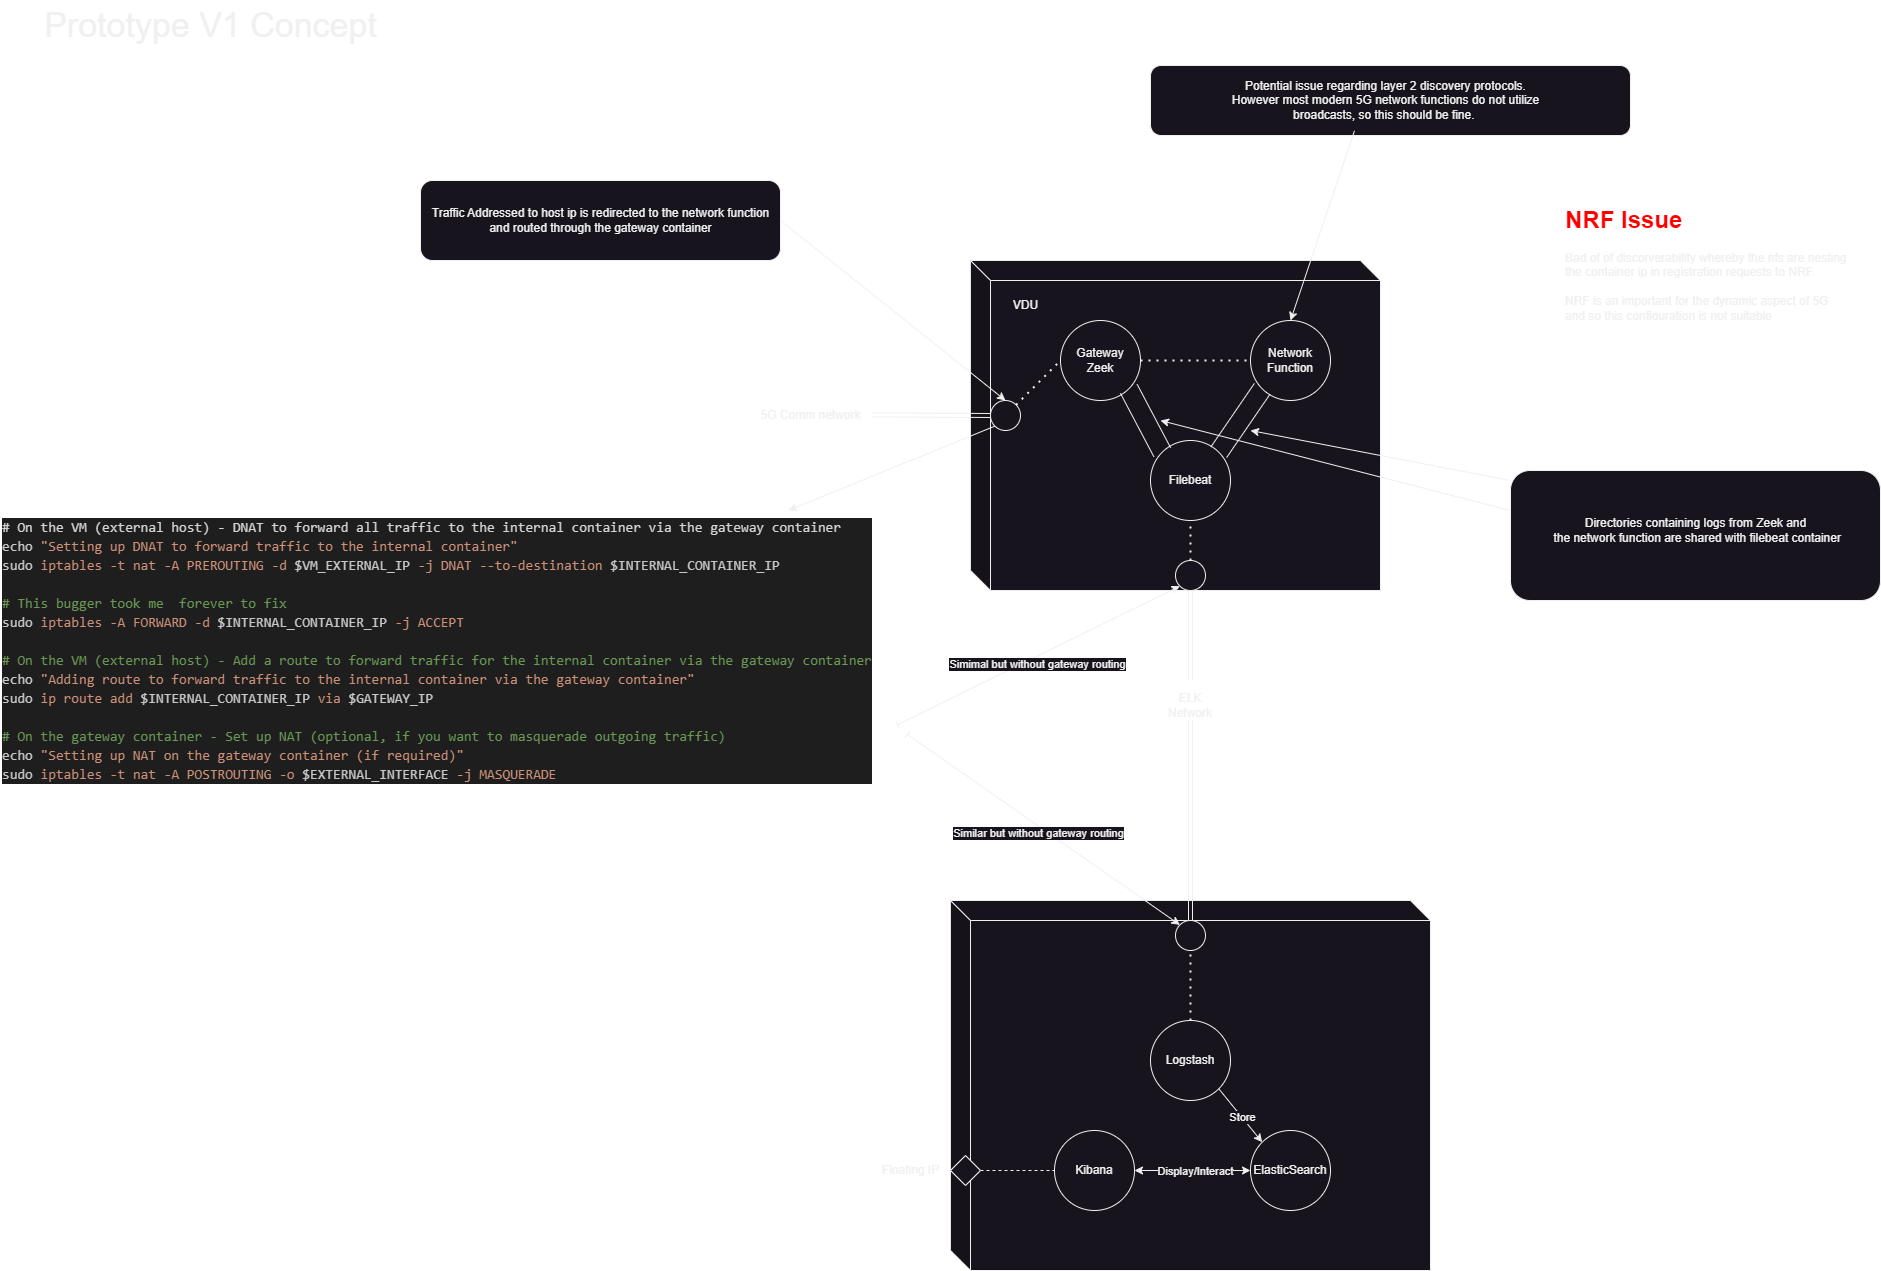

The diagram above was exported from draw.io. Its source (the exported page's mxGraphModel, read from the mxfile embedded in the PNG):
<mxGraphModel dx="3417" dy="2684" grid="1" gridSize="10" guides="1" tooltips="1" connect="1" arrows="1" fold="1" page="1" pageScale="1" pageWidth="827" pageHeight="1169" math="0" shadow="0">
  <root>
    <mxCell id="0" />
    <mxCell id="1" parent="0" />
    <mxCell id="8_kibLHwgiOgzLDxQN41-198" value="" style="rounded=1;whiteSpace=wrap;html=1;" vertex="1" parent="1">
      <mxGeometry x="430" y="-95" width="480" height="70" as="geometry" />
    </mxCell>
    <mxCell id="8_kibLHwgiOgzLDxQN41-199" value="" style="rounded=1;whiteSpace=wrap;html=1;" vertex="1" parent="1">
      <mxGeometry x="790" y="310" width="370" height="130" as="geometry" />
    </mxCell>
    <mxCell id="8_kibLHwgiOgzLDxQN41-200" value="" style="shape=cube;whiteSpace=wrap;html=1;boundedLbl=1;backgroundOutline=1;darkOpacity=0.05;darkOpacity2=0.1;" vertex="1" parent="1">
      <mxGeometry x="250" y="100" width="410" height="330" as="geometry" />
    </mxCell>
    <mxCell id="8_kibLHwgiOgzLDxQN41-201" value="VDU" style="text;html=1;align=center;verticalAlign=middle;resizable=0;points=[];autosize=1;strokeColor=none;fillColor=none;" vertex="1" parent="1">
      <mxGeometry x="280" y="130" width="50" height="30" as="geometry" />
    </mxCell>
    <mxCell id="8_kibLHwgiOgzLDxQN41-202" value="" style="shape=link;html=1;rounded=0;entryX=0;entryY=0.5;entryDx=0;entryDy=0;exitX=1.024;exitY=0.48;exitDx=0;exitDy=0;exitPerimeter=0;" edge="1" parent="1" target="8_kibLHwgiOgzLDxQN41-205">
      <mxGeometry width="100" relative="1" as="geometry">
        <mxPoint x="152.4000000000001" y="254.4000000000001" as="sourcePoint" />
        <mxPoint x="260" y="250" as="targetPoint" />
      </mxGeometry>
    </mxCell>
    <mxCell id="8_kibLHwgiOgzLDxQN41-203" value="Filebeat" style="ellipse;whiteSpace=wrap;html=1;aspect=fixed;" vertex="1" parent="1">
      <mxGeometry x="430" y="280" width="80" height="80" as="geometry" />
    </mxCell>
    <mxCell id="8_kibLHwgiOgzLDxQN41-204" style="rounded=0;orthogonalLoop=1;jettySize=auto;html=1;exitX=0;exitY=1;exitDx=0;exitDy=0;" edge="1" parent="1" source="8_kibLHwgiOgzLDxQN41-205" target="8_kibLHwgiOgzLDxQN41-227">
      <mxGeometry relative="1" as="geometry" />
    </mxCell>
    <mxCell id="8_kibLHwgiOgzLDxQN41-205" value="" style="ellipse;whiteSpace=wrap;html=1;aspect=fixed;" vertex="1" parent="1">
      <mxGeometry x="270" y="240" width="30" height="30" as="geometry" />
    </mxCell>
    <mxCell id="8_kibLHwgiOgzLDxQN41-206" value="Gateway&lt;br&gt;Zeek" style="ellipse;whiteSpace=wrap;html=1;aspect=fixed;" vertex="1" parent="1">
      <mxGeometry x="340" y="160" width="80" height="80" as="geometry" />
    </mxCell>
    <mxCell id="8_kibLHwgiOgzLDxQN41-207" value="Network Function" style="ellipse;whiteSpace=wrap;html=1;aspect=fixed;" vertex="1" parent="1">
      <mxGeometry x="530" y="160" width="80" height="80" as="geometry" />
    </mxCell>
    <mxCell id="8_kibLHwgiOgzLDxQN41-208" value="" style="endArrow=none;dashed=1;html=1;dashPattern=1 3;strokeWidth=2;rounded=0;entryX=0;entryY=0.5;entryDx=0;entryDy=0;exitX=1;exitY=0;exitDx=0;exitDy=0;" edge="1" parent="1" source="8_kibLHwgiOgzLDxQN41-205" target="8_kibLHwgiOgzLDxQN41-206">
      <mxGeometry width="50" height="50" relative="1" as="geometry">
        <mxPoint x="120" y="410" as="sourcePoint" />
        <mxPoint x="170" y="360" as="targetPoint" />
      </mxGeometry>
    </mxCell>
    <mxCell id="8_kibLHwgiOgzLDxQN41-209" value="" style="endArrow=none;dashed=1;html=1;dashPattern=1 3;strokeWidth=2;rounded=0;entryX=0;entryY=0.5;entryDx=0;entryDy=0;exitX=1;exitY=0.5;exitDx=0;exitDy=0;" edge="1" parent="1" source="8_kibLHwgiOgzLDxQN41-206" target="8_kibLHwgiOgzLDxQN41-207">
      <mxGeometry width="50" height="50" relative="1" as="geometry">
        <mxPoint x="460" y="230" as="sourcePoint" />
        <mxPoint x="510" y="180" as="targetPoint" />
      </mxGeometry>
    </mxCell>
    <mxCell id="8_kibLHwgiOgzLDxQN41-210" value="" style="shape=link;html=1;rounded=0;entryX=0;entryY=1;entryDx=0;entryDy=0;exitX=1;exitY=0;exitDx=0;exitDy=0;width=19;" edge="1" parent="1" source="8_kibLHwgiOgzLDxQN41-203" target="8_kibLHwgiOgzLDxQN41-207">
      <mxGeometry width="100" relative="1" as="geometry">
        <mxPoint x="480" y="260" as="sourcePoint" />
        <mxPoint x="580" y="260" as="targetPoint" />
      </mxGeometry>
    </mxCell>
    <mxCell id="8_kibLHwgiOgzLDxQN41-211" value="" style="shape=link;html=1;rounded=0;entryX=1;entryY=1;entryDx=0;entryDy=0;exitX=0;exitY=0;exitDx=0;exitDy=0;width=19;" edge="1" parent="1" source="8_kibLHwgiOgzLDxQN41-203" target="8_kibLHwgiOgzLDxQN41-206">
      <mxGeometry width="100" relative="1" as="geometry">
        <mxPoint x="508" y="302" as="sourcePoint" />
        <mxPoint x="552" y="238" as="targetPoint" />
      </mxGeometry>
    </mxCell>
    <mxCell id="8_kibLHwgiOgzLDxQN41-212" style="rounded=0;orthogonalLoop=1;jettySize=auto;html=1;exitX=0;exitY=1;exitDx=0;exitDy=0;entryX=1.008;entryY=0.765;entryDx=0;entryDy=0;startArrow=classic;startFill=1;endArrow=baseDash;endFill=0;entryPerimeter=0;" edge="1" parent="1" source="8_kibLHwgiOgzLDxQN41-214" target="8_kibLHwgiOgzLDxQN41-227">
      <mxGeometry relative="1" as="geometry">
        <mxPoint x="362.0699999999997" y="472.2399999999998" as="targetPoint" />
      </mxGeometry>
    </mxCell>
    <mxCell id="8_kibLHwgiOgzLDxQN41-213" value="Simimal but without gateway routing" style="edgeLabel;html=1;align=center;verticalAlign=middle;resizable=0;points=[];" vertex="1" connectable="0" parent="8_kibLHwgiOgzLDxQN41-212">
      <mxGeometry x="0.0278" y="6" relative="1" as="geometry">
        <mxPoint as="offset" />
      </mxGeometry>
    </mxCell>
    <mxCell id="8_kibLHwgiOgzLDxQN41-214" value="" style="ellipse;whiteSpace=wrap;html=1;aspect=fixed;" vertex="1" parent="1">
      <mxGeometry x="455" y="400" width="30" height="30" as="geometry" />
    </mxCell>
    <mxCell id="8_kibLHwgiOgzLDxQN41-215" value="" style="endArrow=none;dashed=1;html=1;dashPattern=1 3;strokeWidth=2;rounded=0;exitX=0.5;exitY=0;exitDx=0;exitDy=0;entryX=0.5;entryY=1;entryDx=0;entryDy=0;" edge="1" parent="1" source="8_kibLHwgiOgzLDxQN41-214" target="8_kibLHwgiOgzLDxQN41-203">
      <mxGeometry width="50" height="50" relative="1" as="geometry">
        <mxPoint x="390" y="300" as="sourcePoint" />
        <mxPoint x="440" y="250" as="targetPoint" />
      </mxGeometry>
    </mxCell>
    <mxCell id="8_kibLHwgiOgzLDxQN41-216" value="" style="shape=link;html=1;rounded=0;exitX=0.5;exitY=1;exitDx=0;exitDy=0;" edge="1" parent="1" source="8_kibLHwgiOgzLDxQN41-214">
      <mxGeometry width="100" relative="1" as="geometry">
        <mxPoint x="460" y="520" as="sourcePoint" />
        <mxPoint x="470" y="520" as="targetPoint" />
      </mxGeometry>
    </mxCell>
    <mxCell id="8_kibLHwgiOgzLDxQN41-217" value="5G Comm network" style="text;html=1;align=center;verticalAlign=middle;resizable=0;points=[];autosize=1;strokeColor=none;fillColor=none;" vertex="1" parent="1">
      <mxGeometry x="30" y="240" width="120" height="30" as="geometry" />
    </mxCell>
    <mxCell id="8_kibLHwgiOgzLDxQN41-218" value="ELK Network" style="text;html=1;strokeColor=none;fillColor=none;align=center;verticalAlign=middle;whiteSpace=wrap;rounded=0;" vertex="1" parent="1">
      <mxGeometry x="440" y="530" width="60" height="30" as="geometry" />
    </mxCell>
    <mxCell id="8_kibLHwgiOgzLDxQN41-219" value="" style="endArrow=classic;html=1;rounded=0;" edge="1" parent="1">
      <mxGeometry width="50" height="50" relative="1" as="geometry">
        <mxPoint x="790" y="320" as="sourcePoint" />
        <mxPoint x="530" y="270" as="targetPoint" />
      </mxGeometry>
    </mxCell>
    <mxCell id="8_kibLHwgiOgzLDxQN41-220" value="Directories containing logs from Zeek and&lt;br&gt;&amp;nbsp;the network function are shared with filebeat container" style="text;html=1;align=center;verticalAlign=middle;resizable=0;points=[];autosize=1;strokeColor=none;fillColor=none;" vertex="1" parent="1">
      <mxGeometry x="820" y="350" width="310" height="40" as="geometry" />
    </mxCell>
    <mxCell id="8_kibLHwgiOgzLDxQN41-221" value="" style="endArrow=classic;html=1;rounded=0;" edge="1" parent="1">
      <mxGeometry width="50" height="50" relative="1" as="geometry">
        <mxPoint x="790" y="350" as="sourcePoint" />
        <mxPoint x="440" y="260" as="targetPoint" />
      </mxGeometry>
    </mxCell>
    <mxCell id="8_kibLHwgiOgzLDxQN41-222" value="" style="endArrow=classic;html=1;rounded=0;entryX=0.5;entryY=0;entryDx=0;entryDy=0;exitX=1;exitY=0.5;exitDx=0;exitDy=0;" edge="1" parent="1" source="8_kibLHwgiOgzLDxQN41-223" target="8_kibLHwgiOgzLDxQN41-205">
      <mxGeometry width="50" height="50" relative="1" as="geometry">
        <mxPoint x="70" y="50" as="sourcePoint" />
        <mxPoint x="400" y="110" as="targetPoint" />
      </mxGeometry>
    </mxCell>
    <mxCell id="8_kibLHwgiOgzLDxQN41-223" value="" style="rounded=1;whiteSpace=wrap;html=1;" vertex="1" parent="1">
      <mxGeometry x="-300" y="20" width="360" height="80" as="geometry" />
    </mxCell>
    <mxCell id="8_kibLHwgiOgzLDxQN41-224" value="Traffic Addressed to host ip is redirected to the network function &lt;br&gt;and routed through the gateway container" style="text;html=1;align=center;verticalAlign=middle;resizable=0;points=[];autosize=1;strokeColor=none;fillColor=none;" vertex="1" parent="1">
      <mxGeometry x="-300" y="40" width="360" height="40" as="geometry" />
    </mxCell>
    <mxCell id="8_kibLHwgiOgzLDxQN41-225" value="" style="endArrow=classic;html=1;rounded=0;entryX=0.5;entryY=0;entryDx=0;entryDy=0;exitX=0.406;exitY=1.004;exitDx=0;exitDy=0;exitPerimeter=0;" edge="1" parent="1" source="8_kibLHwgiOgzLDxQN41-226" target="8_kibLHwgiOgzLDxQN41-207">
      <mxGeometry width="50" height="50" relative="1" as="geometry">
        <mxPoint x="610" y="-10" as="sourcePoint" />
        <mxPoint x="450" y="240" as="targetPoint" />
      </mxGeometry>
    </mxCell>
    <mxCell id="8_kibLHwgiOgzLDxQN41-226" value="Potential issue regarding layer 2 discovery protocols.&lt;br&gt;However most modern 5G network functions do not utilize&lt;br&gt;broadcasts, so this should be fine.&amp;nbsp;" style="text;html=1;align=center;verticalAlign=middle;resizable=0;points=[];autosize=1;strokeColor=none;fillColor=none;" vertex="1" parent="1">
      <mxGeometry x="500" y="-90" width="330" height="60" as="geometry" />
    </mxCell>
    <mxCell id="8_kibLHwgiOgzLDxQN41-227" value="&lt;div style=&quot;color: rgb(212, 212, 212); background-color: rgb(30, 30, 30); font-family: Consolas, &amp;quot;Courier New&amp;quot;, monospace; font-size: 14px; line-height: 19px;&quot;&gt;&lt;div&gt;# On the VM (external host) - DNAT to forward all traffic to the internal container via the gateway container&lt;/div&gt;&lt;div&gt;&lt;span style=&quot;color: #c8c8c8;&quot;&gt;echo&lt;/span&gt; &lt;span style=&quot;color: #ce9178;&quot;&gt;&quot;Setting up DNAT to forward traffic to the internal container&quot;&lt;/span&gt;&lt;/div&gt;&lt;div&gt;&lt;span style=&quot;color: #c8c8c8;&quot;&gt;sudo&lt;/span&gt; &lt;span style=&quot;color: #ce9178;&quot;&gt;iptables&lt;/span&gt; &lt;span style=&quot;color: #ce9178;&quot;&gt;-t&lt;/span&gt; &lt;span style=&quot;color: #ce9178;&quot;&gt;nat&lt;/span&gt; &lt;span style=&quot;color: #ce9178;&quot;&gt;-A&lt;/span&gt; &lt;span style=&quot;color: #ce9178;&quot;&gt;PREROUTING&lt;/span&gt; &lt;span style=&quot;color: #ce9178;&quot;&gt;-d&lt;/span&gt; &lt;span style=&quot;color: #c8c8c8;&quot;&gt;$VM_EXTERNAL_IP&lt;/span&gt; &lt;span style=&quot;color: #ce9178;&quot;&gt;-j&lt;/span&gt; &lt;span style=&quot;color: #ce9178;&quot;&gt;DNAT&lt;/span&gt; &lt;span style=&quot;color: #ce9178;&quot;&gt;--to-destination&lt;/span&gt; &lt;span style=&quot;color: #c8c8c8;&quot;&gt;$INTERNAL_CONTAINER_IP&lt;/span&gt;&lt;/div&gt;&lt;br&gt;&lt;div&gt;&lt;span style=&quot;color: #6a9955;&quot;&gt;# This bugger took me &amp;nbsp;forever to fix&lt;/span&gt;&lt;/div&gt;&lt;div&gt;&lt;span style=&quot;color: #c8c8c8;&quot;&gt;sudo&lt;/span&gt; &lt;span style=&quot;color: #ce9178;&quot;&gt;iptables&lt;/span&gt; &lt;span style=&quot;color: #ce9178;&quot;&gt;-A&lt;/span&gt; &lt;span style=&quot;color: #ce9178;&quot;&gt;FORWARD&lt;/span&gt; &lt;span style=&quot;color: #ce9178;&quot;&gt;-d&lt;/span&gt; &lt;span style=&quot;color: #c8c8c8;&quot;&gt;$INTERNAL_CONTAINER_IP&lt;/span&gt; &lt;span style=&quot;color: #ce9178;&quot;&gt;-j&lt;/span&gt; &lt;span style=&quot;color: #ce9178;&quot;&gt;ACCEPT&lt;/span&gt;&lt;/div&gt;&lt;br&gt;&lt;div&gt;&lt;span style=&quot;color: #6a9955;&quot;&gt;# On the VM (external host) - Add a route to forward traffic for the internal container via the gateway container&lt;/span&gt;&lt;/div&gt;&lt;div&gt;&lt;span style=&quot;color: #c8c8c8;&quot;&gt;echo&lt;/span&gt; &lt;span style=&quot;color: #ce9178;&quot;&gt;&quot;Adding route to forward traffic to the internal container via the gateway container&quot;&lt;/span&gt;&lt;/div&gt;&lt;div&gt;&lt;span style=&quot;color: #c8c8c8;&quot;&gt;sudo&lt;/span&gt; &lt;span style=&quot;color: #ce9178;&quot;&gt;ip&lt;/span&gt; &lt;span style=&quot;color: #ce9178;&quot;&gt;route&lt;/span&gt; &lt;span style=&quot;color: #ce9178;&quot;&gt;add&lt;/span&gt; &lt;span style=&quot;color: #c8c8c8;&quot;&gt;$INTERNAL_CONTAINER_IP&lt;/span&gt; &lt;span style=&quot;color: #ce9178;&quot;&gt;via&lt;/span&gt; &lt;span style=&quot;color: #c8c8c8;&quot;&gt;$GATEWAY_IP&lt;/span&gt;&lt;/div&gt;&lt;br&gt;&lt;div&gt;&lt;span style=&quot;color: #6a9955;&quot;&gt;# On the gateway container - Set up NAT (optional, if you want to masquerade outgoing traffic)&lt;/span&gt;&lt;/div&gt;&lt;div&gt;&lt;span style=&quot;color: #c8c8c8;&quot;&gt;echo&lt;/span&gt; &lt;span style=&quot;color: #ce9178;&quot;&gt;&quot;Setting up NAT on the gateway container (if required)&quot;&lt;/span&gt;&lt;/div&gt;&lt;div&gt;&lt;span style=&quot;color: #c8c8c8;&quot;&gt;sudo&lt;/span&gt; &lt;span style=&quot;color: #ce9178;&quot;&gt;iptables&lt;/span&gt; &lt;span style=&quot;color: #ce9178;&quot;&gt;-t&lt;/span&gt; &lt;span style=&quot;color: #ce9178;&quot;&gt;nat&lt;/span&gt; &lt;span style=&quot;color: #ce9178;&quot;&gt;-A&lt;/span&gt; &lt;span style=&quot;color: #ce9178;&quot;&gt;POSTROUTING&lt;/span&gt; &lt;span style=&quot;color: #ce9178;&quot;&gt;-o&lt;/span&gt; &lt;span style=&quot;color: #c8c8c8;&quot;&gt;$EXTERNAL_INTERFACE&lt;/span&gt; &lt;span style=&quot;color: #ce9178;&quot;&gt;-j&lt;/span&gt; &lt;span style=&quot;color: #ce9178;&quot;&gt;MASQUERADE&lt;/span&gt;&lt;/div&gt;&lt;/div&gt;" style="text;html=1;align=left;verticalAlign=middle;resizable=0;points=[];autosize=1;strokeColor=none;fillColor=none;" vertex="1" parent="1">
      <mxGeometry x="-720" y="350" width="890" height="280" as="geometry" />
    </mxCell>
    <mxCell id="8_kibLHwgiOgzLDxQN41-228" value="" style="shape=cube;whiteSpace=wrap;html=1;boundedLbl=1;backgroundOutline=1;darkOpacity=0.05;darkOpacity2=0.1;" vertex="1" parent="1">
      <mxGeometry x="230" y="740" width="480" height="370" as="geometry" />
    </mxCell>
    <mxCell id="8_kibLHwgiOgzLDxQN41-229" value="Logstash" style="ellipse;whiteSpace=wrap;html=1;aspect=fixed;" vertex="1" parent="1">
      <mxGeometry x="430" y="860" width="80" height="80" as="geometry" />
    </mxCell>
    <mxCell id="8_kibLHwgiOgzLDxQN41-230" value="ElasticSearch" style="ellipse;whiteSpace=wrap;html=1;aspect=fixed;" vertex="1" parent="1">
      <mxGeometry x="530" y="970" width="80" height="80" as="geometry" />
    </mxCell>
    <mxCell id="8_kibLHwgiOgzLDxQN41-231" value="Kibana" style="ellipse;whiteSpace=wrap;html=1;aspect=fixed;" vertex="1" parent="1">
      <mxGeometry x="334" y="970" width="80" height="80" as="geometry" />
    </mxCell>
    <mxCell id="8_kibLHwgiOgzLDxQN41-232" value="" style="ellipse;whiteSpace=wrap;html=1;aspect=fixed;" vertex="1" parent="1">
      <mxGeometry x="455" y="760" width="30" height="30" as="geometry" />
    </mxCell>
    <mxCell id="8_kibLHwgiOgzLDxQN41-233" value="" style="shape=link;html=1;rounded=0;entryX=0.5;entryY=1;entryDx=0;entryDy=0;exitX=0.5;exitY=0;exitDx=0;exitDy=0;" edge="1" parent="1" source="8_kibLHwgiOgzLDxQN41-232" target="8_kibLHwgiOgzLDxQN41-218">
      <mxGeometry width="100" relative="1" as="geometry">
        <mxPoint x="400" y="770" as="sourcePoint" />
        <mxPoint x="500" y="770" as="targetPoint" />
      </mxGeometry>
    </mxCell>
    <mxCell id="8_kibLHwgiOgzLDxQN41-234" style="rounded=0;orthogonalLoop=1;jettySize=auto;html=1;exitX=0;exitY=0;exitDx=0;exitDy=0;entryX=1.008;entryY=0.765;entryDx=0;entryDy=0;startArrow=classic;startFill=1;endArrow=baseDash;endFill=0;entryPerimeter=0;" edge="1" parent="1" source="8_kibLHwgiOgzLDxQN41-232">
      <mxGeometry relative="1" as="geometry">
        <mxPoint x="469" y="436" as="sourcePoint" />
        <mxPoint x="187" y="574" as="targetPoint" />
      </mxGeometry>
    </mxCell>
    <mxCell id="8_kibLHwgiOgzLDxQN41-235" value="Similar but without gateway routing" style="edgeLabel;html=1;align=center;verticalAlign=middle;resizable=0;points=[];" vertex="1" connectable="0" parent="8_kibLHwgiOgzLDxQN41-234">
      <mxGeometry x="0.0278" y="6" relative="1" as="geometry">
        <mxPoint as="offset" />
      </mxGeometry>
    </mxCell>
    <mxCell id="8_kibLHwgiOgzLDxQN41-236" value="" style="endArrow=none;dashed=1;html=1;dashPattern=1 3;strokeWidth=2;rounded=0;exitX=0.5;exitY=0;exitDx=0;exitDy=0;entryX=0.5;entryY=1;entryDx=0;entryDy=0;" edge="1" parent="1" source="8_kibLHwgiOgzLDxQN41-229" target="8_kibLHwgiOgzLDxQN41-232">
      <mxGeometry width="50" height="50" relative="1" as="geometry">
        <mxPoint x="430" y="830" as="sourcePoint" />
        <mxPoint x="480" y="780" as="targetPoint" />
      </mxGeometry>
    </mxCell>
    <mxCell id="8_kibLHwgiOgzLDxQN41-237" value="" style="endArrow=classic;html=1;rounded=0;entryX=0;entryY=0;entryDx=0;entryDy=0;exitX=1;exitY=1;exitDx=0;exitDy=0;" edge="1" parent="1" source="8_kibLHwgiOgzLDxQN41-229" target="8_kibLHwgiOgzLDxQN41-230">
      <mxGeometry relative="1" as="geometry">
        <mxPoint x="400" y="900" as="sourcePoint" />
        <mxPoint x="500" y="900" as="targetPoint" />
      </mxGeometry>
    </mxCell>
    <mxCell id="8_kibLHwgiOgzLDxQN41-238" value="Store" style="edgeLabel;resizable=0;html=1;align=center;verticalAlign=middle;" connectable="0" vertex="1" parent="8_kibLHwgiOgzLDxQN41-237">
      <mxGeometry relative="1" as="geometry" />
    </mxCell>
    <mxCell id="8_kibLHwgiOgzLDxQN41-239" value="" style="endArrow=classic;startArrow=classic;html=1;rounded=0;entryX=0;entryY=0.5;entryDx=0;entryDy=0;exitX=1;exitY=0.5;exitDx=0;exitDy=0;" edge="1" parent="1" source="8_kibLHwgiOgzLDxQN41-231" target="8_kibLHwgiOgzLDxQN41-230">
      <mxGeometry width="50" height="50" relative="1" as="geometry">
        <mxPoint x="430" y="920" as="sourcePoint" />
        <mxPoint x="480" y="870" as="targetPoint" />
      </mxGeometry>
    </mxCell>
    <mxCell id="8_kibLHwgiOgzLDxQN41-240" value="Display/Interact" style="edgeLabel;html=1;align=center;verticalAlign=middle;resizable=0;points=[];" vertex="1" connectable="0" parent="8_kibLHwgiOgzLDxQN41-239">
      <mxGeometry x="0.0216" relative="1" as="geometry">
        <mxPoint as="offset" />
      </mxGeometry>
    </mxCell>
    <mxCell id="8_kibLHwgiOgzLDxQN41-241" style="edgeStyle=orthogonalEdgeStyle;rounded=0;orthogonalLoop=1;jettySize=auto;html=1;dashed=1;endArrow=none;endFill=0;" edge="1" parent="1" source="8_kibLHwgiOgzLDxQN41-242" target="8_kibLHwgiOgzLDxQN41-231">
      <mxGeometry relative="1" as="geometry" />
    </mxCell>
    <mxCell id="8_kibLHwgiOgzLDxQN41-242" value="" style="rhombus;whiteSpace=wrap;html=1;" vertex="1" parent="1">
      <mxGeometry x="230" y="995" width="30" height="30" as="geometry" />
    </mxCell>
    <mxCell id="8_kibLHwgiOgzLDxQN41-243" value="Floating IP" style="text;html=1;align=center;verticalAlign=middle;resizable=0;points=[];autosize=1;strokeColor=none;fillColor=none;" vertex="1" parent="1">
      <mxGeometry x="150" y="995" width="80" height="30" as="geometry" />
    </mxCell>
    <mxCell id="8_kibLHwgiOgzLDxQN41-244" value="&lt;font style=&quot;font-size: 34px;&quot;&gt;Prototype V1 Concept&lt;/font&gt;" style="text;html=1;align=center;verticalAlign=middle;resizable=0;points=[];autosize=1;strokeColor=none;fillColor=none;" vertex="1" parent="1">
      <mxGeometry x="-690" y="-160" width="360" height="50" as="geometry" />
    </mxCell>
    <mxCell id="8_kibLHwgiOgzLDxQN41-245" value="&lt;h1&gt;&lt;span style=&quot;background-color: initial;&quot;&gt;&lt;font color=&quot;#ff0000&quot;&gt;NRF Issue&lt;/font&gt;&lt;/span&gt;&lt;/h1&gt;&lt;div&gt;Bad of of discorverability whereby the nfs are nesting the container ip in registration requests to NRF.&amp;nbsp;&lt;/div&gt;&lt;div&gt;&lt;br&gt;&lt;/div&gt;&lt;div&gt;NRF is an important for the dynamic aspect of 5G and so this configuration is not suitable&lt;/div&gt;" style="text;html=1;strokeColor=none;fillColor=none;spacing=5;spacingTop=-20;whiteSpace=wrap;overflow=hidden;rounded=0;" vertex="1" parent="1">
      <mxGeometry x="840" y="40" width="290" height="120" as="geometry" />
    </mxCell>
  </root>
</mxGraphModel>